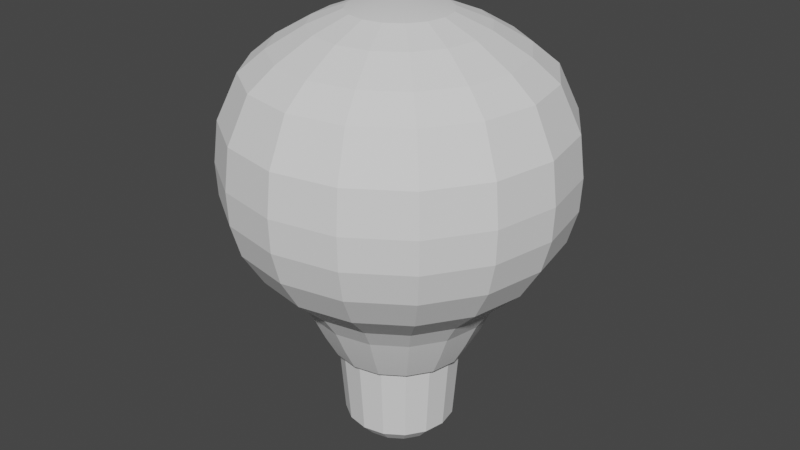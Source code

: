 # Source: ampoule.blend  (saved by Blender 3.6.11; exported with 4.5.12 LTS)
import bpy
from mathutils import Matrix  # noqa: F401  (used for matrix-valued properties, if any)

bpy.ops.wm.read_factory_settings(use_empty=True)
scene = bpy.context.scene
scene.name = 'Scene'

# ---- node groups
ng_auto_smooth = bpy.data.node_groups.new('Auto Smooth', 'GeometryNodeTree')
_s = ng_auto_smooth.interface.new_socket(name='Geometry', in_out='OUTPUT', socket_type='NodeSocketGeometry')
_s = ng_auto_smooth.interface.new_socket(name='Geometry', in_out='INPUT', socket_type='NodeSocketGeometry')
_s = ng_auto_smooth.interface.new_socket(name='Angle', in_out='INPUT', socket_type='NodeSocketFloat')
_s.subtype = 'ANGLE'
_s.min_value = 0.0
_s.max_value = 3.142
ng_auto_smooth.is_modifier = True
_N = ng_auto_smooth.nodes; _L = ng_auto_smooth.links
n0 = _N.new('NodeGroupOutput'); n0.name = 'Group Output'; n0.location = (480, -100)
n1 = _N.new('NodeGroupInput'); n1.name = 'Group Input'; n1.location = (-420, -300)
n2 = _N.new('NodeGroupInput'); n2.name = 'Group Input.001'; n2.location = (-60, -100)
n3 = _N.new('GeometryNodeSetShadeSmooth'); n3.name = 'Set Shade Smooth'; n3.location = (120, -100)
n3.domain = 'EDGE'
n4 = _N.new('GeometryNodeSetShadeSmooth'); n4.name = 'Set Shade Smooth.001'; n4.location = (300, -100)
n5 = _N.new('GeometryNodeInputMeshEdgeAngle'); n5.name = 'Edge Angle'; n5.location = (-420, -220)
n6 = _N.new('GeometryNodeInputEdgeSmooth'); n6.name = 'Is Edge Smooth'; n6.location = (-60, -160)
n7 = _N.new('GeometryNodeInputShadeSmooth'); n7.name = 'Is Face Smooth'; n7.location = (-240, -340)
n8 = _N.new('FunctionNodeBooleanMath'); n8.name = 'Boolean Math'; n8.location = (-60, -220)
n9 = _N.new('FunctionNodeCompare'); n9.name = 'Compare'; n9.location = (-240, -180)
n9.operation = 'LESS_EQUAL'
_L.new(n5.outputs[0], n9.inputs[0])
_L.new(n4.outputs[0], n0.inputs[0])
_L.new(n1.outputs[1], n9.inputs[1])
_L.new(n9.outputs[0], n8.inputs[0])
_L.new(n7.outputs[0], n8.inputs[1])
_L.new(n2.outputs[0], n3.inputs[0])
_L.new(n6.outputs[0], n3.inputs[1])
_L.new(n3.outputs[0], n4.inputs[0])
_L.new(n8.outputs[0], n3.inputs[2])
n0.is_active_output = True

# ---- world
world_world = bpy.data.worlds.new('World'); scene.world = world_world
world_world.use_nodes = True; world_world.node_tree.nodes.clear()
_N = world_world.node_tree.nodes; _L = world_world.node_tree.links
n0 = _N.new('ShaderNodeOutputWorld'); n0.name = 'World Output'; n0.location = (300, 300)
n1 = _N.new('ShaderNodeBackground'); n1.name = 'Background'; n1.location = (10, 300)
n1.inputs[0].default_value = (0.05088, 0.05088, 0.05088, 1.0)
_L.new(n1.outputs[0], n0.inputs[0])
n0.is_active_output = True
world_world.color = (0.05088, 0.05088, 0.05088)
world_world.use_sun_shadow = False
world_world.sun_shadow_jitter_overblur = 0.0

# ---- meshes
me_cylinder = bpy.data.meshes.new('Cylinder')
me_cylinder.from_pydata([(-0.0238, -0.01202, 2.073), (-0.009087, -0.3891, 0.5523), (0.1364, -0.3602, 0.5523), (0.2598, -0.2777, 0.5523), (0.3422, -0.1544, 0.5523), (0.3711, -0.008891, 0.5523), (0.3422, 0.1366, 0.5523), (0.2598, 0.26, 0.5523), (0.1364, 0.3424, 0.5523), (-0.009087, 0.3713, 0.5523), (-0.1546, 0.3424, 0.5523), (-0.2779, 0.26, 0.5523), (-0.3604, 0.1366, 0.5523), (-0.3893, -0.008891, 0.5523), (-0.3604, -0.1544, 0.5523), (-0.2779, -0.2777, 0.5523), (-0.1546, -0.3602, 0.5523), (-0.3309, -0.008883, 0.4434), (-0.009087, 0.313, 0.4434), (0.2882, -0.132, 0.4434), (0.1141, -0.3062, 0.4434), (-0.1322, -0.3062, 0.4434), (-0.009087, -0.6854, 1.774), (0.2498, -0.6339, 1.774), (0.4692, -0.4873, 1.774), (0.6158, -0.2678, 1.774), (0.6673, -0.008978, 1.774), (0.6158, 0.2499, 1.774), (0.4692, 0.4693, 1.774), (0.2498, 0.6159, 1.774), (-0.009087, 0.6674, 1.774), (-0.2679, 0.6159, 1.774), (-0.4874, 0.4693, 1.774), (-0.634, 0.2499, 1.774), (-0.6855, -0.008978, 1.774), (-0.634, -0.2678, 1.774), (-0.4874, -0.4873, 1.774), (-0.2679, -0.6339, 1.774), (-0.009087, 0.7386, 1.067), (-0.2951, 0.6817, 1.067), (-0.5377, 0.5196, 1.067), (-0.6997, 0.2771, 1.067), (-0.7566, -0.008929, 1.067), (-0.6997, -0.295, 1.067), (-0.5377, -0.5375, 1.067), (-0.2951, -0.6995, 1.067), (-0.009087, -0.7564, 1.067), (0.277, -0.6995, 1.067), (0.5195, -0.5375, 1.067), (0.6815, -0.295, 1.067), (0.7384, -0.008929, 1.067), (0.6815, 0.2771, 1.067), (0.5195, 0.5196, 1.067), (0.277, 0.6817, 1.067), (-0.009087, -0.5121, 0.7723), (0.1835, -0.4738, 0.7723), (0.3467, -0.3647, 0.7723), (0.4558, -0.2015, 0.7723), (0.4941, -0.008907, 0.7723), (0.4558, 0.1837, 0.7723), (0.3467, 0.3469, 0.7723), (0.1835, 0.456, 0.7723), (-0.009087, 0.4943, 0.7723), (-0.2016, 0.456, 0.7723), (-0.3649, 0.3469, 0.7723), (-0.474, 0.1837, 0.7723), (-0.5123, -0.008907, 0.7723), (-0.474, -0.2015, 0.7723), (-0.3649, -0.3647, 0.7723), (-0.2016, -0.4738, 0.7723), (0.2958, -0.7451, 1.375), (0.5543, -0.5723, 1.375), (0.727, -0.3139, 1.375), (0.7877, -0.008951, 1.375), (0.727, 0.296, 1.375), (0.5543, 0.5544, 1.375), (0.2958, 0.7272, 1.375), (-0.009087, 0.7878, 1.375), (-0.314, 0.7272, 1.375), (-0.5725, 0.5544, 1.375), (-0.7452, 0.296, 1.375), (-0.8058, -0.008951, 1.375), (-0.7452, -0.3139, 1.375), (-0.5725, -0.5723, 1.375), (-0.314, -0.7451, 1.375), (-0.009087, -0.8057, 1.375), (0.2869, -0.7236, 1.567), (0.5378, -0.5559, 1.567), (0.7055, -0.305, 1.567), (0.7644, -0.008965, 1.567), (0.7055, 0.287, 1.567), (0.5378, 0.538, 1.567), (0.2869, 0.7056, 1.567), (-0.009087, 0.7645, 1.567), (-0.3051, 0.7056, 1.567), (-0.556, 0.538, 1.567), (-0.7237, 0.287, 1.567), (-0.7825, -0.008965, 1.567), (-0.7237, -0.305, 1.567), (-0.556, -0.5559, 1.567), (-0.3051, -0.7236, 1.567), (-0.009087, -0.7824, 1.567), (-0.009087, -0.3994, 1.97), (0.1403, -0.3697, 1.97), (0.267, -0.2851, 1.97), (0.3516, -0.1584, 1.97), (0.3813, -0.008985, 1.97), (0.3516, 0.1404, 1.97), (0.267, 0.2671, 1.97), (0.1403, 0.3517, 1.97), (-0.009087, 0.3814, 1.97), (-0.1585, 0.3517, 1.97), (-0.2852, 0.2671, 1.97), (-0.3698, 0.1404, 1.97), (-0.3995, -0.008985, 1.97), (-0.3698, -0.1584, 1.97), (-0.2852, -0.2851, 1.97), (-0.1585, -0.3697, 1.97), (-0.009128, -0.2408, 2.034), (0.0796, -0.2232, 2.034), (0.1548, -0.1729, 2.034), (0.2051, -0.09772, 2.034), (0.2227, -0.008992, 2.034), (0.2051, 0.07973, 2.034), (0.1548, 0.155, 2.034), (0.0796, 0.2052, 2.034), (-0.009128, 0.2229, 2.034), (-0.09786, 0.2052, 2.034), (-0.1731, 0.155, 2.034), (-0.2233, 0.07973, 2.034), (-0.241, -0.008992, 2.034), (-0.2233, -0.09772, 2.034), (-0.1731, -0.1729, 2.034), (-0.09785, -0.2232, 2.034), (0.2413, -0.6133, 0.9143), (0.4535, -0.4715, 0.9143), (0.5953, -0.2593, 0.9143), (0.6451, -0.008917, 0.9143), (0.5953, 0.2414, 0.9144), (0.4535, 0.4537, 0.9144), (0.2413, 0.5955, 0.9144), (-0.009087, 0.6453, 0.9144), (-0.2594, 0.5955, 0.9144), (-0.4717, 0.4537, 0.9144), (-0.6135, 0.2414, 0.9144), (-0.6633, -0.008917, 0.9143), (-0.6135, -0.2593, 0.9143), (-0.4717, -0.4715, 0.9143), (-0.2594, -0.6133, 0.9143), (-0.009087, -0.6631, 0.9143), (-0.009087, -0.4449, 0.6726), (0.1578, -0.4117, 0.6726), (0.2992, -0.3172, 0.6726), (0.3938, -0.1758, 0.6726), (0.427, -0.0089, 0.6726), (0.3938, 0.158, 0.6727), (0.2992, 0.2994, 0.6727), (0.1578, 0.3939, 0.6727), (-0.009087, 0.4271, 0.6727), (-0.176, 0.3939, 0.6727), (-0.3174, 0.2994, 0.6727), (-0.4119, 0.158, 0.6727), (-0.4451, -0.0089, 0.6726), (-0.4119, -0.1758, 0.6726), (-0.3174, -0.3172, 0.6726), (-0.176, -0.4117, 0.6726), (-0.009087, -0.7988, 1.22), (0.2932, -0.7387, 1.22), (0.5494, -0.5674, 1.22), (0.7206, -0.3112, 1.22), (0.7808, -0.00894, 1.22), (0.7206, 0.2933, 1.22), (0.5494, 0.5496, 1.22), (0.2932, 0.7208, 1.22), (-0.009087, 0.7809, 1.22), (-0.3113, 0.7208, 1.22), (-0.5676, 0.5496, 1.22), (-0.7388, 0.2933, 1.22), (-0.7989, -0.00894, 1.22), (-0.7388, -0.3112, 1.22), (-0.5676, -0.5674, 1.22), (-0.3113, -0.7387, 1.22), (0.2042, -0.5239, 1.872), (-0.009087, -0.5663, 1.872), (0.385, -0.4031, 1.872), (0.5058, -0.2223, 1.872), (0.5483, -0.008981, 1.872), (0.5058, 0.2043, 1.872), (0.385, 0.3851, 1.872), (0.2042, 0.506, 1.872), (-0.009087, 0.5484, 1.872), (-0.2224, 0.506, 1.872), (-0.4032, 0.3851, 1.872), (-0.524, 0.2043, 1.872), (-0.5664, -0.008981, 1.872), (-0.524, -0.2223, 1.872), (-0.4032, -0.4031, 1.872), (-0.2224, -0.5239, 1.872), (-0.009087, -0.3307, 0.4434), (0.2185, -0.2365, 0.4434), (0.3127, -0.008883, 0.4434), (0.2882, 0.1143, 0.4434), (0.2185, 0.2187, 0.4434), (0.1141, 0.2885, 0.4434), (-0.1322, 0.2885, 0.4434), (-0.2367, 0.2187, 0.4434), (-0.3064, 0.1143, 0.4434), (-0.3064, -0.132, 0.4434), (-0.2367, -0.2365, 0.4434), (-0.009087, -0.2972, 0.4236), (0.1013, -0.2753, 0.4236), (0.1948, -0.2128, 0.4236), (0.2573, -0.1192, 0.4236), (0.2793, -0.00888, 0.4236), (0.2573, 0.1015, 0.4236), (0.1948, 0.195, 0.4236), (0.1013, 0.2575, 0.4236), (-0.009087, 0.2795, 0.4236), (-0.1194, 0.2575, 0.4236), (-0.213, 0.195, 0.4236), (-0.2755, 0.1015, 0.4236), (-0.2974, -0.00888, 0.4236), (-0.2755, -0.1192, 0.4236), (-0.213, -0.2128, 0.4236), (-0.1194, -0.2753, 0.4236), (-0.1093, -0.2508, 0.069), (-0.1943, -0.1941, 0.069), (-0.2511, -0.1091, 0.06901), (-0.271, -0.008858, 0.06902), (-0.2511, 0.09137, 0.06903), (-0.1943, 0.1763, 0.06903), (-0.1093, 0.2331, 0.06904), (-0.009087, 0.253, 0.06904), (0.09114, 0.2331, 0.06904), (0.1761, 0.1763, 0.06903), (0.2329, 0.09137, 0.06903), (0.2528, -0.008858, 0.06902), (0.2329, -0.1091, 0.06901), (0.1761, -0.1941, 0.069), (0.09114, -0.2508, 0.069), (-0.009087, -0.2708, 0.069), (-0.009087, -0.008848, 5.543e-06), (0.06729, -0.1932, -9.656e-06), (-0.009087, -0.2084, -1.085e-05), (0.132, -0.15, -6.08e-06), (0.1753, -0.08522, -7.153e-07), (0.1905, -0.008848, 5.543e-06), (0.1753, 0.06753, 1.18e-05), (0.132, 0.1323, 1.711e-05), (0.06729, 0.1755, 2.068e-05), (-0.009087, 0.1907, 2.187e-05), (-0.08546, 0.1755, 2.068e-05), (-0.1502, 0.1323, 1.711e-05), (-0.1935, 0.06753, 1.18e-05), (-0.2087, -0.008848, 5.543e-06), (-0.1935, -0.08522, -7.153e-07), (-0.1502, -0.15, -6.08e-06), (-0.08546, -0.1932, -9.656e-06)], [], [(16, 15, 208, 21), (9, 8, 203, 18), (2, 1, 198, 20), (1, 16, 21, 198), (10, 9, 18, 204), (3, 2, 20, 199), (11, 10, 204, 205), (4, 3, 199, 19), (12, 11, 205, 206), (5, 4, 19, 200), (13, 12, 206, 17), (6, 5, 200, 201), (14, 13, 17, 207), (7, 6, 201, 202), (15, 14, 207, 208), (8, 7, 202, 203), (165, 16, 1, 150), (164, 15, 16, 165), (163, 14, 15, 164), (162, 13, 14, 163), (161, 12, 13, 162), (160, 11, 12, 161), (159, 10, 11, 160), (158, 9, 10, 159), (157, 8, 9, 158), (156, 7, 8, 157), (155, 6, 7, 156), (154, 5, 6, 155), (153, 4, 5, 154), (152, 3, 4, 153), (151, 2, 3, 152), (150, 1, 2, 151), (182, 183, 22, 23), (184, 182, 23, 24), (185, 184, 24, 25), (186, 185, 25, 26), (187, 186, 26, 27), (188, 187, 27, 28), (189, 188, 28, 29), (190, 189, 29, 30), (191, 190, 30, 31), (192, 191, 31, 32), (193, 192, 32, 33), (194, 193, 33, 34), (195, 194, 34, 35), (196, 195, 35, 36), (197, 196, 36, 37), (183, 197, 37, 22), (39, 175, 174, 38), (149, 54, 55, 134), (134, 55, 56, 135), (135, 56, 57, 136), (136, 57, 58, 137), (137, 58, 59, 138), (138, 59, 60, 139), (139, 60, 61, 140), (140, 61, 62, 141), (141, 62, 63, 142), (142, 63, 64, 143), (143, 64, 65, 144), (144, 65, 66, 145), (145, 66, 67, 146), (146, 67, 68, 147), (147, 68, 69, 148), (148, 69, 54, 149), (100, 84, 85, 101), (99, 83, 84, 100), (98, 82, 83, 99), (97, 81, 82, 98), (96, 80, 81, 97), (95, 79, 80, 96), (94, 78, 79, 95), (93, 77, 78, 94), (92, 76, 77, 93), (91, 75, 76, 92), (90, 74, 75, 91), (89, 73, 74, 90), (88, 72, 73, 89), (87, 71, 72, 88), (86, 70, 71, 87), (101, 85, 70, 86), (22, 101, 86, 23), (23, 86, 87, 24), (24, 87, 88, 25), (25, 88, 89, 26), (26, 89, 90, 27), (27, 90, 91, 28), (28, 91, 92, 29), (29, 92, 93, 30), (30, 93, 94, 31), (31, 94, 95, 32), (32, 95, 96, 33), (33, 96, 97, 34), (34, 97, 98, 35), (35, 98, 99, 36), (36, 99, 100, 37), (37, 100, 101, 22), (119, 118, 102, 103), (120, 119, 103, 104), (121, 120, 104, 105), (122, 121, 105, 106), (123, 122, 106, 107), (124, 123, 107, 108), (125, 124, 108, 109), (126, 125, 109, 110), (127, 126, 110, 111), (128, 127, 111, 112), (129, 128, 112, 113), (130, 129, 113, 114), (131, 130, 114, 115), (132, 131, 115, 116), (133, 132, 116, 117), (118, 133, 117, 102), (0, 118, 119), (0, 119, 120), (0, 120, 121), (0, 121, 122), (0, 122, 123), (0, 123, 124), (0, 124, 125), (0, 125, 126), (0, 126, 127), (0, 127, 128), (0, 128, 129), (0, 129, 130), (0, 130, 131), (0, 131, 132), (0, 132, 133), (0, 133, 118), (54, 150, 151, 55), (55, 151, 152, 56), (56, 152, 153, 57), (57, 153, 154, 58), (58, 154, 155, 59), (59, 155, 156, 60), (60, 156, 157, 61), (61, 157, 158, 62), (62, 158, 159, 63), (63, 159, 160, 64), (64, 160, 161, 65), (65, 161, 162, 66), (66, 162, 163, 67), (67, 163, 164, 68), (68, 164, 165, 69), (69, 165, 150, 54), (84, 181, 166, 85), (83, 180, 181, 84), (82, 179, 180, 83), (81, 178, 179, 82), (80, 177, 178, 81), (79, 176, 177, 80), (78, 175, 176, 79), (77, 174, 175, 78), (76, 173, 174, 77), (75, 172, 173, 76), (74, 171, 172, 75), (73, 170, 171, 74), (72, 169, 170, 73), (71, 168, 169, 72), (70, 167, 168, 71), (85, 166, 167, 70), (102, 117, 197, 183), (117, 116, 196, 197), (116, 115, 195, 196), (115, 114, 194, 195), (114, 113, 193, 194), (113, 112, 192, 193), (112, 111, 191, 192), (111, 110, 190, 191), (110, 109, 189, 190), (109, 108, 188, 189), (108, 107, 187, 188), (107, 106, 186, 187), (106, 105, 185, 186), (105, 104, 184, 185), (104, 103, 182, 184), (103, 102, 183, 182), (204, 18, 217, 218), (198, 21, 224, 209), (20, 198, 209, 210), (18, 203, 216, 217), (21, 208, 223, 224), (203, 202, 215, 216), (208, 207, 222, 223), (202, 201, 214, 215), (207, 17, 221, 222), (201, 200, 213, 214), (17, 206, 220, 221), (200, 19, 212, 213), (206, 205, 219, 220), (19, 199, 211, 212), (205, 204, 218, 219), (199, 20, 210, 211), (224, 225, 240, 209), (223, 226, 225, 224), (222, 227, 226, 223), (221, 228, 227, 222), (220, 229, 228, 221), (219, 230, 229, 220), (218, 231, 230, 219), (217, 232, 231, 218), (216, 233, 232, 217), (215, 234, 233, 216), (214, 235, 234, 215), (213, 236, 235, 214), (212, 237, 236, 213), (211, 238, 237, 212), (210, 239, 238, 211), (209, 240, 239, 210), (243, 242, 239, 240), (242, 244, 238, 239), (244, 245, 237, 238), (245, 246, 236, 237), (246, 247, 235, 236), (247, 248, 234, 235), (248, 249, 233, 234), (249, 250, 232, 233), (250, 251, 231, 232), (251, 252, 230, 231), (252, 253, 229, 230), (253, 254, 228, 229), (254, 255, 227, 228), (255, 256, 226, 227), (256, 257, 225, 226), (257, 243, 240, 225), (241, 242, 243), (241, 244, 242), (241, 245, 244), (241, 246, 245), (241, 247, 246), (241, 248, 247), (241, 249, 248), (241, 250, 249), (241, 251, 250), (241, 252, 251), (241, 253, 252), (241, 254, 253), (241, 255, 254), (241, 256, 255), (241, 257, 256), (241, 243, 257), (40, 176, 175, 39), (41, 177, 176, 40), (42, 178, 177, 41), (43, 179, 178, 42), (44, 180, 179, 43), (45, 181, 180, 44), (46, 166, 181, 45), (47, 167, 166, 46), (48, 168, 167, 47), (49, 169, 168, 48), (50, 170, 169, 49), (51, 171, 170, 50), (52, 172, 171, 51), (53, 173, 172, 52), (38, 174, 173, 53), (141, 38, 53, 140), (140, 53, 52, 139), (139, 52, 51, 138), (138, 51, 50, 137), (137, 50, 49, 136), (136, 49, 48, 135), (135, 48, 47, 134), (134, 47, 46, 149), (149, 46, 45, 148), (148, 45, 44, 147), (147, 44, 43, 146), (146, 43, 42, 145), (145, 42, 41, 144), (144, 41, 40, 143), (143, 40, 39, 142), (142, 39, 38, 141)])
me_cylinder.polygons.foreach_set('use_smooth', [True] * 272)
_uv = me_cylinder.uv_layers.new(name='UVMap')
_uv.uv.foreach_set('vector', [0.0625, 0.75, 0.125, 0.75, 0.125, 0.75, 0.0625, 0.75, 0.5, 0.75, 0.5625, 0.75, 0.5625, 0.75, 0.5, 0.75, 0.9375, 0.75, 1.0, 0.75, 1.0, 0.75, 0.9375, 0.75, 0.0, 0.75, 0.0625, 0.75, 0.0625, 0.75, 0.0, 0.75, 0.4375, 0.75, 0.5, 0.75, 0.5, 0.75, 0.4375, 0.75, 0.875, 0.75, 0.9375, 0.75, 0.9375, 0.75, 0.875, 0.75, 0.375, 0.75, 0.4375, 0.75, 0.4375, 0.75, 0.375, 0.75, 0.8125, 0.75, 0.875, 0.75, 0.875, 0.75, 0.8125, 0.75, 0.3125, 0.75, 0.375, 0.75, 0.375, 0.75, 0.3125, 0.75, 0.75, 0.75, 0.8125, 0.75, 0.8125, 0.75, 0.75, 0.75, 0.25, 0.75, 0.3125, 0.75, 0.3125, 0.75, 0.25, 0.75, 0.6875, 0.75, 0.75, 0.75, 0.75, 0.75, 0.6875, 0.75, 0.1875, 0.75, 0.25, 0.75, 0.25, 0.75, 0.1875, 0.75, 0.625, 0.75, 0.6875, 0.75, 0.6875, 0.75, 0.625, 0.75, 0.125, 0.75, 0.1875, 0.75, 0.1875, 0.75, 0.125, 0.75, 0.5625, 0.75, 0.625, 0.75, 0.625, 0.75, 0.5625, 0.75, 0.0625, 0.7187, 0.0625, 0.75, 0.0, 0.75, 0.0, 0.7188, 0.125, 0.7187, 0.125, 0.75, 0.0625, 0.75, 0.0625, 0.7187, 0.1875, 0.7187, 0.1875, 0.75, 0.125, 0.75, 0.125, 0.7187, 0.25, 0.7188, 0.25, 0.75, 0.1875, 0.75, 0.1875, 0.7187, 0.3125, 0.7188, 0.3125, 0.75, 0.25, 0.75, 0.25, 0.7188, 0.375, 0.7188, 0.375, 0.75, 0.3125, 0.75, 0.3125, 0.7188, 0.4375, 0.7188, 0.4375, 0.75, 0.375, 0.75, 0.375, 0.7188, 0.5, 0.7188, 0.5, 0.75, 0.4375, 0.75, 0.4375, 0.7188, 0.5625, 0.7188, 0.5625, 0.75, 0.5, 0.75, 0.5, 0.7188, 0.625, 0.7188, 0.625, 0.75, 0.5625, 0.75, 0.5625, 0.7188, 0.6875, 0.7187, 0.6875, 0.75, 0.625, 0.75, 0.625, 0.7188, 0.75, 0.7188, 0.75, 0.75, 0.6875, 0.75, 0.6875, 0.7187, 0.8125, 0.7188, 0.8125, 0.75, 0.75, 0.75, 0.75, 0.7188, 0.875, 0.7187, 0.875, 0.75, 0.8125, 0.75, 0.8125, 0.7188, 0.9375, 0.7187, 0.9375, 0.75, 0.875, 0.75, 0.875, 0.7187, 1.0, 0.7188, 1.0, 0.75, 0.9375, 0.75, 0.9375, 0.7187, 0.8298, 0.4426, 0.75, 0.4585, 0.75, 0.49, 0.8418, 0.4717, 0.8974, 0.3974, 0.8298, 0.4426, 0.8418, 0.4717, 0.9197, 0.4197, 0.9426, 0.3298, 0.8974, 0.3974, 0.9197, 0.4197, 0.9717, 0.3418, 0.9585, 0.25, 0.9426, 0.3298, 0.9717, 0.3418, 0.99, 0.25, 0.9426, 0.1702, 0.9585, 0.25, 0.99, 0.25, 0.9717, 0.1582, 0.8974, 0.1026, 0.9426, 0.1702, 0.9717, 0.1582, 0.9197, 0.08029, 0.8298, 0.05736, 0.8974, 0.1026, 0.9197, 0.08029, 0.8418, 0.02827, 0.75, 0.04149, 0.8298, 0.05736, 0.8418, 0.02827, 0.75, 0.01, 0.6702, 0.05736, 0.75, 0.04149, 0.75, 0.01, 0.6582, 0.02827, 0.6026, 0.1026, 0.6702, 0.05736, 0.6582, 0.02827, 0.5803, 0.08029, 0.5574, 0.1702, 0.6026, 0.1026, 0.5803, 0.08029, 0.5283, 0.1582, 0.5415, 0.25, 0.5574, 0.1702, 0.5283, 0.1582, 0.51, 0.25, 0.5574, 0.3298, 0.5415, 0.25, 0.51, 0.25, 0.5283, 0.3418, 0.6026, 0.3974, 0.5574, 0.3298, 0.5283, 0.3418, 0.5803, 0.4197, 0.6702, 0.4426, 0.6026, 0.3974, 0.5803, 0.4197, 0.6582, 0.4717, 0.75, 0.4585, 0.6702, 0.4426, 0.6582, 0.4717, 0.75, 0.49, 0.4375, 0.6246, 0.4375, 0.593, 0.5, 0.593, 0.5, 0.6246, 1.0, 0.6562, 1.0, 0.6875, 0.9375, 0.6875, 0.9375, 0.6562, 0.9375, 0.6562, 0.9375, 0.6875, 0.875, 0.6875, 0.875, 0.6563, 0.875, 0.6563, 0.875, 0.6875, 0.8125, 0.6875, 0.8125, 0.6563, 0.8125, 0.6563, 0.8125, 0.6875, 0.75, 0.6875, 0.75, 0.6562, 0.75, 0.6562, 0.75, 0.6875, 0.6875, 0.6875, 0.6875, 0.6562, 0.6875, 0.6562, 0.6875, 0.6875, 0.625, 0.6875, 0.625, 0.6563, 0.625, 0.6563, 0.625, 0.6875, 0.5625, 0.6875, 0.5625, 0.6562, 0.5625, 0.6562, 0.5625, 0.6875, 0.5, 0.6875, 0.5, 0.6562, 0.5, 0.6562, 0.5, 0.6875, 0.4375, 0.6875, 0.4375, 0.6562, 0.4375, 0.6562, 0.4375, 0.6875, 0.375, 0.6875, 0.375, 0.6562, 0.375, 0.6562, 0.375, 0.6875, 0.3125, 0.6875, 0.3125, 0.6562, 0.3125, 0.6562, 0.3125, 0.6875, 0.25, 0.6875, 0.25, 0.6562, 0.25, 0.6562, 0.25, 0.6875, 0.1875, 0.6875, 0.1875, 0.6562, 0.1875, 0.6562, 0.1875, 0.6875, 0.125, 0.6875, 0.125, 0.6562, 0.125, 0.6562, 0.125, 0.6875, 0.0625, 0.6875, 0.0625, 0.6563, 0.0625, 0.6563, 0.0625, 0.6875, 0.0, 0.6875, 0.0, 0.6562, 0.0625, 0.5312, 0.0625, 0.5625, 0.0, 0.5625, 0.0, 0.5312, 0.125, 0.5312, 0.125, 0.5625, 0.0625, 0.5625, 0.0625, 0.5312, 0.1875, 0.5312, 0.1875, 0.5625, 0.125, 0.5625, 0.125, 0.5312, 0.25, 0.5312, 0.25, 0.5625, 0.1875, 0.5625, 0.1875, 0.5312, 0.3125, 0.5312, 0.3125, 0.5625, 0.25, 0.5625, 0.25, 0.5312, 0.375, 0.5312, 0.375, 0.5625, 0.3125, 0.5625, 0.3125, 0.5312, 0.4375, 0.5312, 0.4375, 0.5625, 0.375, 0.5625, 0.375, 0.5312, 0.5, 0.5312, 0.5, 0.5625, 0.4375, 0.5625, 0.4375, 0.5312, 0.5625, 0.5312, 0.5625, 0.5625, 0.5, 0.5625, 0.5, 0.5312, 0.625, 0.5312, 0.625, 0.5625, 0.5625, 0.5625, 0.5625, 0.5312, 0.6875, 0.5312, 0.6875, 0.5625, 0.625, 0.5625, 0.625, 0.5312, 0.75, 0.5312, 0.75, 0.5625, 0.6875, 0.5625, 0.6875, 0.5312, 0.8125, 0.5312, 0.8125, 0.5625, 0.75, 0.5625, 0.75, 0.5312, 0.875, 0.5312, 0.875, 0.5625, 0.8125, 0.5625, 0.8125, 0.5312, 0.9375, 0.5312, 0.9375, 0.5625, 0.875, 0.5625, 0.875, 0.5312, 1.0, 0.5312, 1.0, 0.5625, 0.9375, 0.5625, 0.9375, 0.5312, 1.0, 0.5, 1.0, 0.5312, 0.9375, 0.5312, 0.9375, 0.5, 0.9375, 0.5, 0.9375, 0.5312, 0.875, 0.5312, 0.875, 0.5, 0.875, 0.5, 0.875, 0.5312, 0.8125, 0.5312, 0.8125, 0.5, 0.8125, 0.5, 0.8125, 0.5312, 0.75, 0.5312, 0.75, 0.5, 0.75, 0.5, 0.75, 0.5312, 0.6875, 0.5312, 0.6875, 0.5, 0.6875, 0.5, 0.6875, 0.5312, 0.625, 0.5312, 0.625, 0.5, 0.625, 0.5, 0.625, 0.5312, 0.5625, 0.5312, 0.5625, 0.5, 0.5625, 0.5, 0.5625, 0.5312, 0.5, 0.5312, 0.5, 0.5, 0.5, 0.5, 0.5, 0.5312, 0.4375, 0.5312, 0.4375, 0.5, 0.4375, 0.5, 0.4375, 0.5312, 0.375, 0.5312, 0.375, 0.5, 0.375, 0.5, 0.375, 0.5312, 0.3125, 0.5312, 0.3125, 0.5, 0.3125, 0.5, 0.3125, 0.5312, 0.25, 0.5312, 0.25, 0.5, 0.25, 0.5, 0.25, 0.5312, 0.1875, 0.5312, 0.1875, 0.5, 0.1875, 0.5, 0.1875, 0.5312, 0.125, 0.5312, 0.125, 0.5, 0.125, 0.5, 0.125, 0.5312, 0.0625, 0.5312, 0.0625, 0.5, 0.0625, 0.5, 0.0625, 0.5312, 0.0, 0.5312, 0.0, 0.5, 0.7937, 0.3555, 0.75, 0.3642, 0.75, 0.4273, 0.8178, 0.4138, 0.8307, 0.3307, 0.7937, 0.3555, 0.8178, 0.4138, 0.8753, 0.3753, 0.8555, 0.2937, 0.8307, 0.3307, 0.8753, 0.3753, 0.9138, 0.3178, 0.8642, 0.25, 0.8555, 0.2937, 0.9138, 0.3178, 0.9273, 0.25, 0.8555, 0.2063, 0.8642, 0.25, 0.9273, 0.25, 0.9138, 0.1822, 0.8307, 0.1693, 0.8555, 0.2063, 0.9138, 0.1822, 0.8753, 0.1247, 0.7937, 0.1445, 0.8307, 0.1693, 0.8753, 0.1247, 0.8178, 0.08623, 0.75, 0.1358, 0.7937, 0.1445, 0.8178, 0.08623, 0.75, 0.07274, 0.7063, 0.1445, 0.75, 0.1358, 0.75, 0.07274, 0.6822, 0.08623, 0.6693, 0.1693, 0.7063, 0.1445, 0.6822, 0.08623, 0.6247, 0.1247, 0.6445, 0.2063, 0.6693, 0.1693, 0.6247, 0.1247, 0.5862, 0.1822, 0.6358, 0.25, 0.6445, 0.2063, 0.5862, 0.1822, 0.5727, 0.25, 0.6445, 0.2937, 0.6358, 0.25, 0.5727, 0.25, 0.5862, 0.3178, 0.6693, 0.3307, 0.6445, 0.2937, 0.5862, 0.3178, 0.6247, 0.3753, 0.7063, 0.3555, 0.6693, 0.3307, 0.6247, 0.3753, 0.6822, 0.4138, 0.75, 0.3642, 0.7063, 0.3555, 0.6822, 0.4138, 0.75, 0.4273, 0.75, 0.3308, 0.75, 0.3642, 0.7937, 0.3555, 0.7809, 0.3246, 0.7937, 0.3555, 0.8307, 0.3307, 0.8071, 0.3071, 0.8307, 0.3307, 0.8555, 0.2937, 0.8246, 0.2809, 0.8555, 0.2937, 0.8642, 0.25, 0.8308, 0.25, 0.8642, 0.25, 0.8555, 0.2063, 0.8246, 0.2191, 0.8555, 0.2063, 0.8307, 0.1693, 0.8071, 0.1929, 0.8307, 0.1693, 0.7937, 0.1445, 0.7809, 0.1754, 0.7937, 0.1445, 0.75, 0.1358, 0.75, 0.1692, 0.75, 0.1358, 0.7063, 0.1445, 0.7191, 0.1754, 0.7063, 0.1445, 0.6693, 0.1693, 0.6929, 0.1929, 0.6693, 0.1693, 0.6445, 0.2063, 0.6754, 0.2191, 0.6445, 0.2063, 0.6358, 0.25, 0.6692, 0.25, 0.6358, 0.25, 0.6445, 0.2937, 0.6754, 0.2809, 0.6445, 0.2937, 0.6693, 0.3307, 0.6929, 0.3071, 0.6693, 0.3307, 0.7063, 0.3555, 0.7191, 0.3246, 0.7063, 0.3555, 0.75, 0.3642, 1.0, 0.6875, 1.0, 0.7188, 0.9375, 0.7187, 0.9375, 0.6875, 0.9375, 0.6875, 0.9375, 0.7187, 0.875, 0.7187, 0.875, 0.6875, 0.875, 0.6875, 0.875, 0.7187, 0.8125, 0.7188, 0.8125, 0.6875, 0.8125, 0.6875, 0.8125, 0.7188, 0.75, 0.7188, 0.75, 0.6875, 0.75, 0.6875, 0.75, 0.7188, 0.6875, 0.7187, 0.6875, 0.6875, 0.6875, 0.6875, 0.6875, 0.7187, 0.625, 0.7188, 0.625, 0.6875, 0.625, 0.6875, 0.625, 0.7188, 0.5625, 0.7188, 0.5625, 0.6875, 0.5625, 0.6875, 0.5625, 0.7188, 0.5, 0.7188, 0.5, 0.6875, 0.5, 0.6875, 0.5, 0.7188, 0.4375, 0.7188, 0.4375, 0.6875, 0.4375, 0.6875, 0.4375, 0.7188, 0.375, 0.7188, 0.375, 0.6875, 0.375, 0.6875, 0.375, 0.7188, 0.3125, 0.7188, 0.3125, 0.6875, 0.3125, 0.6875, 0.3125, 0.7188, 0.25, 0.7188, 0.25, 0.6875, 0.25, 0.6875, 0.25, 0.7188, 0.1875, 0.7187, 0.1875, 0.6875, 0.1875, 0.6875, 0.1875, 0.7187, 0.125, 0.7187, 0.125, 0.6875, 0.125, 0.6875, 0.125, 0.7187, 0.0625, 0.7187, 0.0625, 0.6875, 0.0625, 0.6875, 0.0625, 0.7187, 0.0, 0.7188, 0.0, 0.6875, 0.0625, 0.5625, 0.0625, 0.593, 0.0, 0.593, 0.0, 0.5625, 0.125, 0.5625, 0.125, 0.593, 0.0625, 0.593, 0.0625, 0.5625, 0.1875, 0.5625, 0.1875, 0.593, 0.125, 0.593, 0.125, 0.5625, 0.25, 0.5625, 0.25, 0.593, 0.1875, 0.593, 0.1875, 0.5625, 0.3125, 0.5625, 0.3125, 0.593, 0.25, 0.593, 0.25, 0.5625, 0.375, 0.5625, 0.375, 0.593, 0.3125, 0.593, 0.3125, 0.5625, 0.4375, 0.5625, 0.4375, 0.593, 0.375, 0.593, 0.375, 0.5625, 0.5, 0.5625, 0.5, 0.593, 0.4375, 0.593, 0.4375, 0.5625, 0.5625, 0.5625, 0.5625, 0.593, 0.5, 0.593, 0.5, 0.5625, 0.625, 0.5625, 0.625, 0.593, 0.5625, 0.593, 0.5625, 0.5625, 0.6875, 0.5625, 0.6875, 0.593, 0.625, 0.593, 0.625, 0.5625, 0.75, 0.5625, 0.75, 0.593, 0.6875, 0.593, 0.6875, 0.5625, 0.8125, 0.5625, 0.8125, 0.593, 0.75, 0.593, 0.75, 0.5625, 0.875, 0.5625, 0.875, 0.593, 0.8125, 0.593, 0.8125, 0.5625, 0.9375, 0.5625, 0.9375, 0.593, 0.875, 0.593, 0.875, 0.5625, 1.0, 0.5625, 1.0, 0.593, 0.9375, 0.593, 0.9375, 0.5625, 0.75, 0.4273, 0.6822, 0.4138, 0.6702, 0.4426, 0.75, 0.4585, 0.6822, 0.4138, 0.6247, 0.3753, 0.6026, 0.3974, 0.6702, 0.4426, 0.6247, 0.3753, 0.5862, 0.3178, 0.5574, 0.3298, 0.6026, 0.3974, 0.5862, 0.3178, 0.5727, 0.25, 0.5415, 0.25, 0.5574, 0.3298, 0.5727, 0.25, 0.5862, 0.1822, 0.5574, 0.1702, 0.5415, 0.25, 0.5862, 0.1822, 0.6247, 0.1247, 0.6026, 0.1026, 0.5574, 0.1702, 0.6247, 0.1247, 0.6822, 0.08623, 0.6702, 0.05736, 0.6026, 0.1026, 0.6822, 0.08623, 0.75, 0.07274, 0.75, 0.04149, 0.6702, 0.05736, 0.75, 0.07274, 0.8178, 0.08623, 0.8298, 0.05736, 0.75, 0.04149, 0.8178, 0.08623, 0.8753, 0.1247, 0.8974, 0.1026, 0.8298, 0.05736, 0.8753, 0.1247, 0.9138, 0.1822, 0.9426, 0.1702, 0.8974, 0.1026, 0.9138, 0.1822, 0.9273, 0.25, 0.9585, 0.25, 0.9426, 0.1702, 0.9273, 0.25, 0.9138, 0.3178, 0.9426, 0.3298, 0.9585, 0.25, 0.9138, 0.3178, 0.8753, 0.3753, 0.8974, 0.3974, 0.9426, 0.3298, 0.8753, 0.3753, 0.8178, 0.4138, 0.8298, 0.4426, 0.8974, 0.3974, 0.8178, 0.4138, 0.75, 0.4273, 0.75, 0.4585, 0.8298, 0.4426, 0.4375, 0.75, 0.5, 0.75, 0.5, 0.75, 0.4375, 0.75, 0.0, 0.75, 0.0625, 0.75, 0.0625, 0.75, 0.0, 0.75, 0.9375, 0.75, 1.0, 0.75, 1.0, 0.75, 0.9375, 0.75, 0.5, 0.75, 0.5625, 0.75, 0.5625, 0.75, 0.5, 0.75, 0.0625, 0.75, 0.125, 0.75, 0.125, 0.75, 0.0625, 0.75, 0.5625, 0.75, 0.625, 0.75, 0.625, 0.75, 0.5625, 0.75, 0.125, 0.75, 0.1875, 0.75, 0.1875, 0.75, 0.125, 0.75, 0.625, 0.75, 0.6875, 0.75, 0.6875, 0.75, 0.625, 0.75, 0.1875, 0.75, 0.25, 0.75, 0.25, 0.75, 0.1875, 0.75, 0.6875, 0.75, 0.75, 0.75, 0.75, 0.75, 0.6875, 0.75, 0.25, 0.75, 0.3125, 0.75, 0.3125, 0.75, 0.25, 0.75, 0.75, 0.75, 0.8125, 0.75, 0.8125, 0.75, 0.75, 0.75, 0.3125, 0.75, 0.375, 0.75, 0.375, 0.75, 0.3125, 0.75, 0.8125, 0.75, 0.875, 0.75, 0.875, 0.75, 0.8125, 0.75, 0.375, 0.75, 0.4375, 0.75, 0.4375, 0.75, 0.375, 0.75, 0.875, 0.75, 0.9375, 0.75, 0.9375, 0.75, 0.875, 0.75, 0.0625, 0.75, 0.0625, 1.0, 0.0, 1.0, 0.0, 0.75, 0.125, 0.75, 0.125, 1.0, 0.0625, 1.0, 0.0625, 0.75, 0.1875, 0.75, 0.1875, 1.0, 0.125, 1.0, 0.125, 0.75, 0.25, 0.75, 0.25, 1.0, 0.1875, 1.0, 0.1875, 0.75, 0.3125, 0.75, 0.3125, 1.0, 0.25, 1.0, 0.25, 0.75, 0.375, 0.75, 0.375, 1.0, 0.3125, 1.0, 0.3125, 0.75, 0.4375, 0.75, 0.4375, 1.0, 0.375, 1.0, 0.375, 0.75, 0.5, 0.75, 0.5, 1.0, 0.4375, 1.0, 0.4375, 0.75, 0.5625, 0.75, 0.5625, 1.0, 0.5, 1.0, 0.5, 0.75, 0.625, 0.75, 0.625, 1.0, 0.5625, 1.0, 0.5625, 0.75, 0.6875, 0.75, 0.6875, 1.0, 0.625, 1.0, 0.625, 0.75, 0.75, 0.75, 0.75, 1.0, 0.6875, 1.0, 0.6875, 0.75, 0.8125, 0.75, 0.8125, 1.0, 0.75, 1.0, 0.75, 0.75, 0.875, 0.75, 0.875, 1.0, 0.8125, 1.0, 0.8125, 0.75, 0.9375, 0.75, 0.9375, 1.0, 0.875, 1.0, 0.875, 0.75, 1.0, 0.75, 1.0, 1.0, 0.9375, 1.0, 0.9375, 0.75, 0.25, 0.4177, 0.3142, 0.4049, 0.3418, 0.4717, 0.25, 0.49, 0.3142, 0.4049, 0.3686, 0.3686, 0.4197, 0.4197, 0.3418, 0.4717, 0.3686, 0.3686, 0.4049, 0.3142, 0.4717, 0.3418, 0.4197, 0.4197, 0.4049, 0.3142, 0.4177, 0.25, 0.49, 0.25, 0.4717, 0.3418, 0.4177, 0.25, 0.4049, 0.1858, 0.4717, 0.1582, 0.49, 0.25, 0.4049, 0.1858, 0.3686, 0.1314, 0.4197, 0.08029, 0.4717, 0.1582, 0.3686, 0.1314, 0.3142, 0.09508, 0.3418, 0.02827, 0.4197, 0.08029, 0.3142, 0.09508, 0.25, 0.08231, 0.25, 0.01, 0.3418, 0.02827, 0.25, 0.08231, 0.1858, 0.09508, 0.1582, 0.02827, 0.25, 0.01, 0.1858, 0.09508, 0.1314, 0.1314, 0.08029, 0.08029, 0.1582, 0.02827, 0.1314, 0.1314, 0.09508, 0.1858, 0.02827, 0.1582, 0.08029, 0.08029, 0.09508, 0.1858, 0.08231, 0.25, 0.01, 0.25, 0.02827, 0.1582, 0.08231, 0.25, 0.09508, 0.3142, 0.02827, 0.3418, 0.01, 0.25, 0.09508, 0.3142, 0.1314, 0.3686, 0.08029, 0.4197, 0.02827, 0.3418, 0.1314, 0.3686, 0.1858, 0.4049, 0.1582, 0.4717, 0.08029, 0.4197, 0.1858, 0.4049, 0.25, 0.4177, 0.25, 0.49, 0.1582, 0.4717, 0.3128, 0.4015, 0.3142, 0.4049, 0.25, 0.4177, 0.366, 0.366, 0.3686, 0.3686, 0.3142, 0.4049, 0.4015, 0.3128, 0.4049, 0.3142, 0.3686, 0.3686, 0.414, 0.25, 0.4177, 0.25, 0.4049, 0.3142, 0.4015, 0.1872, 0.4049, 0.1858, 0.4177, 0.25, 0.366, 0.134, 0.3686, 0.1314, 0.4049, 0.1858, 0.3128, 0.09848, 0.3142, 0.09508, 0.3686, 0.1314, 0.25, 0.08599, 0.25, 0.08231, 0.3142, 0.09508, 0.1872, 0.09848, 0.1858, 0.09508, 0.25, 0.08231, 0.134, 0.134, 0.1314, 0.1314, 0.1858, 0.09508, 0.09848, 0.1872, 0.09508, 0.1858, 0.1314, 0.1314, 0.08599, 0.25, 0.08231, 0.25, 0.09508, 0.1858, 0.09848, 0.3128, 0.09508, 0.3142, 0.08231, 0.25, 0.134, 0.366, 0.1314, 0.3686, 0.09508, 0.3142, 0.1872, 0.4015, 0.1858, 0.4049, 0.1314, 0.3686, 0.25, 0.414, 0.25, 0.4177, 0.1858, 0.4049, 0.375, 0.6246, 0.375, 0.593, 0.4375, 0.593, 0.4375, 0.6246, 0.3125, 0.6246, 0.3125, 0.593, 0.375, 0.593, 0.375, 0.6246, 0.25, 0.6246, 0.25, 0.593, 0.3125, 0.593, 0.3125, 0.6246, 0.1875, 0.6246, 0.1875, 0.593, 0.25, 0.593, 0.25, 0.6246, 0.125, 0.6246, 0.125, 0.593, 0.1875, 0.593, 0.1875, 0.6246, 0.0625, 0.6246, 0.0625, 0.593, 0.125, 0.593, 0.125, 0.6246, 0.0, 0.6246, 0.0, 0.593, 0.0625, 0.593, 0.0625, 0.6246, 0.9375, 0.6246, 0.9375, 0.593, 1.0, 0.593, 0.5, 0.6246, 0.875, 0.6246, 0.875, 0.593, 0.9375, 0.593, 0.9375, 0.6246, 0.8125, 0.6246, 0.8125, 0.593, 0.875, 0.593, 0.875, 0.6246, 0.75, 0.6246, 0.75, 0.593, 0.8125, 0.593, 0.8125, 0.6246, 0.6875, 0.6246, 0.6875, 0.593, 0.75, 0.593, 0.75, 0.6246, 0.625, 0.6246, 0.625, 0.593, 0.6875, 0.593, 0.6875, 0.6246, 0.5625, 0.6246, 0.5625, 0.593, 0.625, 0.593, 0.625, 0.6246, 0.5, 0.6246, 0.5, 0.593, 0.5625, 0.593, 0.5625, 0.6246, 0.5, 0.6562, 0.5, 0.6246, 0.5625, 0.6246, 0.5625, 0.6562, 0.5625, 0.6562, 0.5625, 0.6246, 0.625, 0.6246, 0.625, 0.6563, 0.625, 0.6563, 0.625, 0.6246, 0.6875, 0.6246, 0.6875, 0.6562, 0.6875, 0.6562, 0.6875, 0.6246, 0.75, 0.6246, 0.75, 0.6562, 0.75, 0.6562, 0.75, 0.6246, 0.8125, 0.6246, 0.8125, 0.6563, 0.8125, 0.6563, 0.8125, 0.6246, 0.875, 0.6246, 0.875, 0.6563, 0.875, 0.6563, 0.875, 0.6246, 0.9375, 0.6246, 0.9375, 0.6562, 0.9375, 0.6562, 0.9375, 0.6246, 0.5, 0.6246, 0.0, 0.6562, 0.0, 0.6562, 0.0, 0.6246, 0.0625, 0.6246, 0.0625, 0.6563, 0.0625, 0.6563, 0.0625, 0.6246, 0.125, 0.6246, 0.125, 0.6562, 0.125, 0.6562, 0.125, 0.6246, 0.1875, 0.6246, 0.1875, 0.6562, 0.1875, 0.6562, 0.1875, 0.6246, 0.25, 0.6246, 0.25, 0.6562, 0.25, 0.6562, 0.25, 0.6246, 0.3125, 0.6246, 0.3125, 0.6562, 0.3125, 0.6562, 0.3125, 0.6246, 0.375, 0.6246, 0.375, 0.6562, 0.375, 0.6562, 0.375, 0.6246, 0.4375, 0.6246, 0.4375, 0.6562, 0.4375, 0.6562, 0.4375, 0.6246, 0.5, 0.6246, 0.5, 0.6562])
me_cylinder.update()

# ---- objects
ob_cylinder = bpy.data.objects.new('Cylinder', me_cylinder)

# ---- transforms, parenting, visibility, modifiers, constraints
ob_cylinder.location = (0.0, 0.0, 0.0)
_m = ob_cylinder.modifiers.new('Auto Smooth', 'NODES')
_m.node_group = ng_auto_smooth
_gi = [s.identifier for s in ng_auto_smooth.interface.items_tree if s.item_type == 'SOCKET' and s.in_out == 'INPUT']
_m[_gi[1]] = 0.08727  # Angle

# ---- collection membership
scene.collection.objects.link(ob_cylinder)

# ---- scene / render settings (as saved in the file)
scene.frame_start = 1; scene.frame_end = 250; scene.frame_set(27)
scene.render.engine = 'BLENDER_EEVEE_NEXT'
scene.cycles.sampling_pattern = 'TABULATED_SOBOL'
scene.view_settings.view_transform = 'Filmic'
bpy.context.view_layer.update()

# ---- added for rendering (the .blend has no active camera and no usable light): camera, sun
cam_auto = bpy.data.cameras.new('AutoCamera')
cam_auto.lens = 50.0
cam_auto.sensor_width = 36.0
cam_auto.clip_end = 1000.0
ob_auto_camera = bpy.data.objects.new('AutoCamera', cam_auto)
scene.collection.objects.link(ob_auto_camera)
ob_auto_camera.location = (2.82423, -3.40893, 3.30336)
ob_auto_camera.rotation_euler = (1.09748, -7.21219e-08, 0.694738)
scene.camera = ob_auto_camera
light_auto_sun = bpy.data.lights.new('AutoSun', 'SUN')
light_auto_sun.energy = 3.0
light_auto_sun.angle = 0.0523599
ob_auto_sun = bpy.data.objects.new('AutoSun', light_auto_sun)
scene.collection.objects.link(ob_auto_sun)
ob_auto_sun.rotation_euler = (0.872665, 0.174533, 0.523599)
bpy.context.view_layer.update()
